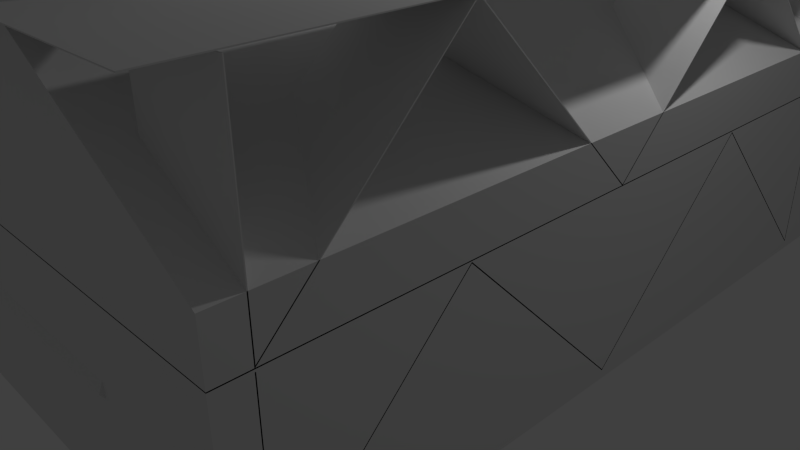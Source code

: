 # Source: houses.blend  (saved by Blender 2.71.0; exported with 4.5.12 LTS)
import bpy
from mathutils import Matrix  # noqa: F401  (used for matrix-valued properties, if any)

bpy.ops.wm.read_factory_settings(use_empty=True)
scene = bpy.context.scene
scene.name = 'Scene'

# ---- collections
col_collection_1 = bpy.data.collections.new('Collection 1'); scene.collection.children.link(col_collection_1)

# ---- world
world_world = bpy.data.worlds.new('World'); scene.world = world_world
world_world.color = (0.05088, 0.05088, 0.05088)
world_world.use_sun_shadow = False
world_world.sun_shadow_jitter_overblur = 0.0
world_world.cycles.sampling_method = 'MANUAL'
world_world.cycles.sample_map_resolution = 256

# ---- cameras
cam_camera = bpy.data.cameras.new('Camera')
cam_camera.clip_end = 100.0
cam_camera.lens = 35.0
cam_camera.sensor_width = 32.0
cam_camera.sensor_height = 18.0
cam_camera.ortho_scale = 7.314
cam_camera.dof.focus_distance = 0.0
cam_camera.dof.aperture_fstop = 128.0

# ---- lights
light_lamp = bpy.data.lights.new('Lamp', 'POINT')
light_lamp.transmission_factor = 0.0
light_lamp.cutoff_distance = 30.0
light_lamp.energy = 100.0
light_lamp.shadow_buffer_clip_start = 1.001
light_lamp.shadow_soft_size = 0.1
light_lamp.shadow_maximum_resolution = 0.006
light_lamp.use_absolute_resolution = True
light_lamp.cycles.use_multiple_importance_sampling = False

# ---- meshes
me_plane_003 = bpy.data.meshes.new('Plane.003')
me_plane_003.from_pydata([(-3.579, -4.474, 0.1), (3.579, -4.474, 0.1), (-3.579, 4.474, 0.1), (3.579, 4.474, 0.1), (3.579, -3.181, 0.1), (-2.064, -3.181, 0.1), (2.479, -3.181, 0.1), (-3.579, -3.181, 0.1), (-2.064, 3.219, 0.1), (-2.064, 4.474, 0.1), (2.479, 3.219, 0.1), (-2.064, -4.474, 0.1), (3.579, 3.219, 0.1), (-3.579, 3.219, 0.1), (2.479, 4.474, 0.1), (2.479, -4.474, 0.1), (1.073, -3.181, 0.7781), (1.073, -2.738, 0.7781), (-0.2414, -3.181, 0.7781), (-0.2414, -2.738, 0.7781), (-0.2414, -2.738, 0.1), (-0.2414, -3.181, 0.1), (-0.2414, -2.738, 0.5142), (-0.2414, -3.181, 0.5142), (1.073, -2.738, 0.1), (1.073, -3.181, 0.1), (1.073, -2.738, 0.5142), (1.073, -3.181, 0.5142), (-2.064, -3.181, 0.5142), (2.479, -3.181, 0.5142), (-2.064, 3.219, 0.5142), (2.479, 3.219, 0.5142), (-1.749, -2.738, 0.5142), (2.164, -2.738, 0.5142), (-1.749, 2.775, 0.5142), (2.164, 2.775, 0.5142), (-2.064, -3.181, 0.1), (2.479, -3.181, 0.1), (-2.064, 3.219, 0.1), (2.479, 3.219, 0.1), (-1.749, -2.738, 0.1), (2.164, -2.738, 0.1), (-1.749, 2.775, 0.1), (2.164, 2.775, 0.1)], [], [(6, 4, 1, 15), (10, 12, 4, 6), (8, 10, 6, 5), (13, 8, 5, 7), (5, 6, 15, 11), (14, 3, 12, 10), (9, 14, 10, 8), (2, 9, 8, 13), (7, 5, 11, 0), (27, 26, 17, 16), (26, 22, 19, 17), (16, 17, 19, 18), (29, 33, 26, 27), (23, 27, 16, 18), (22, 23, 18, 19), (32, 22, 20, 40), (27, 23, 21, 25), (22, 26, 24, 20), (29, 27, 25, 37), (30, 34, 35, 31), (28, 32, 34, 30), (31, 35, 33, 29), (23, 22, 32, 28), (35, 34, 42, 43), (34, 32, 40, 42), (33, 35, 43, 41), (26, 33, 41, 24), (30, 31, 39, 38), (28, 30, 38, 36), (31, 29, 37, 39), (23, 28, 36, 21)])
_uv = me_plane_003.uv_layers.new(name='UVMap')
_uv.uv.foreach_set('vector', [0.4835, 0.6426, 0.5713, 0.6426, 0.5713, 0.7512, 0.4835, 0.7512, 0.4835, 0.1054, 0.5713, 0.1054, 0.5713, 0.6426, 0.4835, 0.6426, 0.1209, 0.1054, 0.4835, 0.1054, 0.4835, 0.6426, 0.1209, 0.6426, 0.0, 0.1054, 0.1209, 0.1054, 0.1209, 0.6426, 1.522e-07, 0.6426, 0.1209, 0.6426, 0.4835, 0.6426, 0.4835, 0.7512, 0.1209, 0.7512, 0.4835, 8.006e-08, 0.5713, 0.0, 0.5713, 0.1054, 0.4835, 0.1054, 0.1209, 8.006e-08, 0.4835, 8.006e-08, 0.4835, 0.1054, 0.1209, 0.1054, 0.0, 1.601e-07, 0.1209, 8.006e-08, 0.1209, 0.1054, 0.0, 0.1054, 1.522e-07, 0.6426, 0.1209, 0.6426, 0.1209, 0.7512, 1.522e-07, 0.7512, 0.07754, 0.7512, 0.07754, 0.7884, 0.05648, 0.7884, 0.05648, 0.7512, 0.6465, 0.6288, 0.6465, 0.7391, 0.6254, 0.7391, 0.6254, 0.6288, 0.03542, 0.8615, 0.0, 0.8615, 0.0, 0.7512, 0.03542, 0.7512, 0.9339, 6.004e-08, 0.9088, 0.03725, 0.8217, 0.03725, 0.8217, 4.003e-08, 0.6044, 0.7656, 0.6044, 0.6552, 0.6254, 0.6552, 0.6254, 0.7656, 0.05648, 0.7512, 0.05648, 0.7884, 0.03542, 0.7884, 0.03542, 0.7512, 0.6465, 0.8657, 0.6465, 0.7391, 0.6796, 0.7391, 0.6796, 0.8657, 0.6044, 0.6552, 0.6044, 0.7656, 0.5713, 0.7656, 0.5713, 0.6552, 0.6465, 0.7391, 0.6465, 0.6288, 0.6796, 0.6288, 0.6796, 0.7391, 0.6044, 0.5373, 0.6044, 0.6552, 0.5713, 0.6552, 0.5713, 0.5373, 0.5713, 0.5373, 0.5965, 0.5, 0.9088, 0.5, 0.9339, 0.5373, 0.5713, 0.0, 0.5965, 0.03725, 0.5965, 0.5, 0.5713, 0.5373, 0.9339, 0.5373, 0.9088, 0.5, 0.9088, 0.03725, 0.9339, 6.004e-08, 0.7168, 2.001e-08, 0.7168, 0.03725, 0.5965, 0.03725, 0.5713, 0.0, 0.8118, 0.5373, 0.8118, 0.8657, 0.7787, 0.8657, 0.7787, 0.5373, 0.6796, 1.0, 0.6796, 0.5373, 0.7126, 0.5373, 0.7126, 1.0, 0.7126, 1.0, 0.7126, 0.5373, 0.7457, 0.5373, 0.7457, 1.0, 0.6465, 0.6288, 0.6465, 0.5373, 0.6796, 0.5373, 0.6796, 0.6288, 0.7787, 0.5373, 0.7787, 0.9186, 0.7457, 0.9186, 0.7457, 0.5373, 0.9669, 0.5373, 0.9669, 0.0, 1.0, 0.0, 1.0, 0.5373, 0.9339, 0.5373, 0.9339, 2.001e-08, 0.9669, 0.0, 0.9669, 0.5373, 0.6044, 0.7656, 0.6044, 0.9186, 0.5713, 0.9186, 0.5713, 0.7656])
me_plane_003.use_remesh_preserve_volume = False
me_plane_003.use_remesh_preserve_attributes = False
me_plane_003.use_mirror_vertex_groups = False
me_plane_003.update()
me_plane_002 = bpy.data.meshes.new('Plane.002')
me_plane_002.from_pydata([(-3.579, -4.474, 0.1), (3.579, -4.474, 0.1), (-3.579, 4.474, 0.1), (3.579, 4.474, 0.1), (3.579, -3.181, 0.1), (-3.579, -3.181, 0.1), (3.579, -4.474, 2.121), (-2.064, 4.474, 0.1), (-3.579, -4.474, 2.121), (2.479, 3.219, 0.1), (-2.064, -4.474, 0.1), (3.579, 3.219, 0.1), (-3.579, 3.219, 0.1), (2.479, 4.474, 0.1), (2.479, -4.474, 0.1), (-3.579, 4.474, 2.121), (3.579, 4.474, 2.121), (3.579, -3.181, 2.121), (-2.064, -3.181, 2.121), (2.479, -3.181, 2.121), (-3.579, -3.181, 2.121), (-2.064, 3.219, 2.121), (-2.064, 4.474, 2.121), (2.479, 3.219, 2.121), (-2.064, -4.474, 2.121), (3.579, 3.219, 2.121), (-3.579, 3.219, 2.121), (2.479, 4.474, 2.121), (2.479, -4.474, 2.121), (-3.579, -4.474, 2.131), (-3.579, 4.474, 2.131), (-2.064, 4.474, 2.131), (-2.064, 3.219, 2.131), (-3.579, -3.181, 2.131), (-3.579, 3.219, 2.131), (-2.064, -4.474, 2.131), (-2.064, -3.181, 2.131), (3.579, 4.474, 2.131), (3.579, 3.219, 2.131), (2.479, 3.219, 2.131), (2.479, 4.474, 2.131), (3.579, -3.181, 2.131), (3.579, -4.474, 2.131), (2.479, -4.474, 2.131), (2.479, -3.181, 2.131), (3.579, -4.123, 0.1), (2.479, -4.123, 0.1), (3.579, -2.123, 2.1), (2.479, -2.123, 2.1), (3.579, -0.1227, 0.1), (2.479, -0.1227, 0.1), (3.579, 1.877, 2.1), (2.479, 1.877, 2.1), (3.579, 3.877, 0.1), (2.479, 3.877, 0.1), (3.579, -4.123, 2.1), (2.479, -4.123, 2.1), (3.579, 3.877, 2.1), (2.479, 3.877, 2.1), (3.579, -4.113, 0.1241), (3.579, -2.123, 2.114), (2.479, -2.123, 2.114), (2.479, -4.113, 0.1241), (3.579, -0.1227, 0.1141), (2.479, -0.1227, 0.1141), (3.579, 1.877, 2.114), (2.479, 1.877, 2.114), (3.579, 3.867, 0.1241), (2.479, 3.867, 0.1241), (2.479, -4.113, 2.1), (3.579, -4.113, 2.1), (3.579, 3.867, 2.1), (2.479, 3.867, 2.1), (-2.459, -4.123, 0.1), (-3.56, -4.123, 0.1), (-2.459, -2.123, 2.1), (-3.56, -2.123, 2.1), (-2.459, -0.1227, 0.1), (-3.56, -0.1227, 0.1), (-2.459, 1.877, 2.1), (-3.56, 1.877, 2.1), (-2.459, 3.877, 0.1), (-3.56, 3.877, 0.1), (-2.459, -4.123, 2.1), (-3.56, -4.123, 2.1), (-2.459, 3.877, 2.1), (-3.56, 3.877, 2.1), (-2.459, -4.113, 0.1241), (-2.459, -2.123, 2.114), (-3.56, -2.123, 2.114), (-3.56, -4.113, 0.1241), (-2.459, -0.1227, 0.1141), (-3.56, -0.1227, 0.1141), (-2.459, 1.877, 2.114), (-3.56, 1.877, 2.114), (-2.459, 3.867, 0.1241), (-3.56, 3.867, 0.1241), (-3.56, -4.113, 2.1), (-2.459, -4.113, 2.1), (-2.459, 3.867, 2.1), (-3.56, 3.867, 2.1), (-1.354, -3.181, 2.121), (-1.354, -4.474, 2.121), (-0.9715, -3.181, 0.1214), (-0.9715, -4.474, 0.1214), (-0.4835, -3.181, 2.121), (-1.368, -3.181, 2.121), (-0.4835, -4.474, 2.121), (-1.368, -4.474, 2.121), (-0.4835, -4.474, 2.131), (-1.368, -4.474, 2.131), (-0.4835, -3.181, 2.131), (-1.368, -3.181, 2.131), (-1.363, -3.181, 2.12), (-0.9813, -3.181, 0.1196), (-0.9813, -4.474, 0.1196), (-1.363, -4.474, 2.12), (-2.064, -3.181, 2.6), (2.479, -3.181, 2.6), (-2.064, 3.219, 2.6), (2.479, 3.219, 2.6), (-2.064, -3.181, 0.1), (2.479, -3.181, 0.1), (-2.064, 3.219, 0.1), (0.2071, 3.219, 4.6), (0.2071, -3.181, 4.6), (3.579, 4.229, 4.145), (-3.579, 4.229, 4.145), (-3.579, -4.719, 4.145), (3.579, -4.719, 4.145), (3.579, 2.936, 4.145), (-2.064, 2.936, 4.145), (2.479, 2.936, 4.145), (-3.579, 2.936, 4.145), (-2.064, -3.464, 4.145), (-2.064, -4.719, 4.145), (2.479, -3.464, 4.145), (-2.064, 4.229, 4.145), (3.579, -3.464, 4.145), (-3.579, -3.464, 4.145), (2.479, -4.719, 4.145), (2.479, 4.229, 4.145), (-3.579, 4.229, 4.155), (-3.579, -4.719, 4.155), (-2.064, -4.719, 4.155), (-2.064, -3.464, 4.155), (-3.579, 2.936, 4.155), (-3.579, -3.464, 4.155), (-2.064, 4.229, 4.155), (-2.064, 2.936, 4.155), (3.579, -4.719, 4.155), (3.579, -3.464, 4.155), (2.479, -3.464, 4.155), (2.479, -4.719, 4.155), (3.579, 2.936, 4.155), (3.579, 4.229, 4.155), (2.479, 4.229, 4.155), (2.479, 2.936, 4.155), (3.579, 3.878, 2.124), (2.479, 3.878, 2.124), (3.579, 1.878, 4.124), (2.479, 1.878, 4.124), (3.579, -0.1223, 2.124), (2.479, -0.1223, 2.124), (3.579, -2.122, 4.124), (2.479, -2.122, 4.124), (3.579, -4.122, 2.124), (2.479, -4.122, 2.124), (3.579, 3.878, 4.124), (2.479, 3.878, 4.124), (3.579, -4.122, 4.124), (2.479, -4.122, 4.124), (3.579, 3.868, 2.148), (3.579, 1.878, 4.138), (2.479, 1.878, 4.138), (2.479, 3.868, 2.148), (3.579, -0.1223, 2.138), (2.479, -0.1223, 2.138), (3.579, -2.122, 4.138), (2.479, -2.122, 4.138), (3.579, -4.112, 2.148), (2.479, -4.112, 2.148), (2.479, 3.868, 4.124), (3.579, 3.868, 4.124), (3.579, -4.112, 4.124), (2.479, -4.112, 4.124), (-2.459, 3.878, 2.124), (-3.56, 3.878, 2.124), (-2.459, 1.878, 4.124), (-3.56, 1.878, 4.124), (-2.459, -0.1223, 2.124), (-3.56, -0.1223, 2.124), (-2.459, -2.122, 4.124), (-3.56, -2.122, 4.124), (-2.459, -4.122, 2.124), (-3.56, -4.122, 2.124), (-2.459, 3.878, 4.124), (-3.56, 3.878, 4.124), (-2.459, -4.122, 4.124), (-3.56, -4.122, 4.124), (-2.459, 3.868, 2.148), (-2.459, 1.878, 4.138), (-3.56, 1.878, 4.138), (-3.56, 3.868, 2.148), (-2.459, -0.1223, 2.138), (-3.56, -0.1223, 2.138), (-2.459, -2.122, 4.138), (-3.56, -2.122, 4.138), (-2.459, -4.112, 2.148), (-3.56, -4.112, 2.148), (-3.56, 3.868, 4.124), (-2.459, 3.868, 4.124), (-2.459, -4.112, 4.124), (-3.56, -4.112, 4.124), (-1.354, 3.276, 4.145), (-1.354, 4.229, 4.145), (-0.9715, 3.276, 2.145), (-0.9715, 4.229, 2.145), (-1.368, 2.936, 4.145), (-1.368, 4.229, 4.145), (-1.368, 4.229, 4.155), (-1.368, 2.936, 4.155), (-1.363, 3.276, 4.143), (-0.9813, 3.276, 2.143), (-0.9813, 4.229, 2.143), (-1.363, 4.229, 4.143)], [], [(19, 17, 6, 28), (27, 16, 25, 23), (13, 3, 11, 9), (105, 19, 28, 107), (26, 21, 18, 20), (23, 25, 17, 19), (22, 27, 23, 21), (15, 22, 21, 26), (20, 18, 24, 8), (33, 29, 35, 36), (39, 44, 41, 38), (40, 39, 38, 37), (111, 109, 43, 44), (34, 33, 36, 32), (44, 43, 42, 41), (31, 32, 39, 40), (30, 34, 32, 31), (16, 27, 40, 37), (26, 20, 33, 34), (28, 6, 42, 43), (23, 19, 44, 39), (25, 16, 37, 38), (106, 18, 36, 112), (22, 15, 30, 31), (107, 28, 43, 109), (8, 24, 35, 29), (6, 17, 41, 42), (18, 21, 32, 36), (20, 8, 29, 33), (17, 25, 38, 41), (15, 26, 34, 30), (21, 23, 39, 32), (27, 22, 31, 40), (45, 46, 48, 47), (47, 48, 50, 49), (49, 50, 52, 51), (51, 52, 54, 53), (46, 45, 55, 56), (53, 54, 58, 57), (59, 60, 61, 62), (60, 63, 64, 61), (63, 65, 66, 64), (65, 67, 68, 66), (62, 69, 70, 59), (67, 71, 72, 68), (58, 54, 68, 72), (57, 58, 72, 71), (53, 57, 71, 67), (55, 45, 59, 70), (56, 55, 70, 69), (46, 56, 69, 62), (54, 52, 66, 68), (51, 53, 67, 65), (52, 50, 64, 66), (49, 51, 65, 63), (50, 48, 61, 64), (47, 49, 63, 60), (48, 46, 62, 61), (45, 47, 60, 59), (73, 74, 76, 75), (75, 76, 78, 77), (77, 78, 80, 79), (79, 80, 82, 81), (74, 73, 83, 84), (81, 82, 86, 85), (87, 88, 89, 90), (88, 91, 92, 89), (91, 93, 94, 92), (93, 95, 96, 94), (90, 97, 98, 87), (95, 99, 100, 96), (86, 82, 96, 100), (85, 86, 100, 99), (81, 85, 99, 95), (83, 73, 87, 98), (84, 83, 98, 97), (74, 84, 97, 90), (82, 80, 94, 96), (79, 81, 95, 93), (80, 78, 92, 94), (77, 79, 93, 91), (78, 76, 89, 92), (75, 77, 91, 88), (76, 74, 90, 89), (73, 75, 88, 87), (101, 102, 104, 103), (18, 106, 108, 24), (36, 35, 110, 112), (19, 105, 111, 44), (24, 108, 110, 35), (113, 114, 115, 116), (102, 101, 113, 116), (104, 102, 116, 115), (103, 104, 115, 114), (101, 103, 114, 113), (106, 112, 110, 108), (105, 107, 109, 111), (120, 119, 124), (119, 117, 125, 124), (118, 120, 124, 125), (117, 118, 125), (117, 119, 123, 121), (118, 117, 121, 122), (132, 130, 126, 141), (140, 129, 138, 136), (12, 123, 121, 5), (139, 134, 131, 133), (136, 138, 130, 132), (135, 140, 136, 134), (128, 135, 134, 139), (133, 131, 137, 127), (146, 142, 148, 149), (152, 157, 154, 151), (153, 152, 151, 150), (123, 9, 122, 121), (147, 146, 149, 145), (157, 156, 155, 154), (144, 145, 152, 153), (143, 147, 145, 144), (129, 140, 153, 150), (139, 133, 146, 147), (141, 126, 155, 156), (136, 132, 157, 152), (138, 129, 150, 151), (218, 131, 149, 221), (135, 128, 143, 144), (9, 11, 4, 122), (127, 137, 148, 142), (126, 130, 154, 155), (131, 134, 145, 149), (133, 127, 142, 146), (130, 138, 151, 154), (128, 139, 147, 143), (134, 136, 152, 145), (140, 135, 144, 153), (158, 159, 161, 160), (160, 161, 163, 162), (162, 163, 165, 164), (164, 165, 167, 166), (159, 158, 168, 169), (166, 167, 171, 170), (172, 173, 174, 175), (173, 176, 177, 174), (176, 178, 179, 177), (178, 180, 181, 179), (175, 182, 183, 172), (180, 184, 185, 181), (171, 167, 181, 185), (170, 171, 185, 184), (166, 170, 184, 180), (168, 158, 172, 183), (169, 168, 183, 182), (159, 169, 182, 175), (167, 165, 179, 181), (164, 166, 180, 178), (165, 163, 177, 179), (162, 164, 178, 176), (163, 161, 174, 177), (160, 162, 176, 173), (161, 159, 175, 174), (158, 160, 173, 172), (186, 187, 189, 188), (188, 189, 191, 190), (190, 191, 193, 192), (192, 193, 195, 194), (187, 186, 196, 197), (194, 195, 199, 198), (200, 201, 202, 203), (201, 204, 205, 202), (204, 206, 207, 205), (206, 208, 209, 207), (203, 210, 211, 200), (208, 212, 213, 209), (199, 195, 209, 213), (198, 199, 213, 212), (194, 198, 212, 208), (196, 186, 200, 211), (197, 196, 211, 210), (187, 197, 210, 203), (195, 193, 207, 209), (192, 194, 208, 206), (193, 191, 205, 207), (190, 192, 206, 204), (191, 189, 202, 205), (188, 190, 204, 201), (189, 187, 203, 202), (186, 188, 201, 200), (214, 215, 217, 216), (131, 218, 219, 137), (149, 148, 220, 221), (122, 4, 1, 14), (137, 219, 220, 148), (222, 223, 224, 225), (215, 214, 222, 225), (217, 215, 225, 224), (216, 217, 224, 223), (214, 216, 223, 222), (218, 221, 220, 219), (141, 156, 157, 132), (121, 122, 14, 10), (7, 13, 9, 123), (2, 7, 123, 12), (5, 121, 10, 0), (119, 120, 9, 123), (120, 118, 122, 9)])
_uv = me_plane_002.uv_layers.new(name='UVMap')
_uv.uv.foreach_set('vector', [0.04138, 0.3875, 0.0, 0.3875, 0.0, 0.3386, 0.04138, 0.3386, 0.04138, 0.6772, 7.17e-08, 0.6772, 6.273e-08, 0.6296, 0.04138, 0.6296, 0.3105, 0.3386, 0.2691, 0.3386, 0.2691, 0.2911, 0.3105, 0.2911, 0.1527, 0.3875, 0.04138, 0.3875, 0.04138, 0.3386, 0.1527, 0.3386, 0.2691, 0.6296, 0.2121, 0.6296, 0.2121, 0.3875, 0.2691, 0.3875, 0.04138, 0.6296, 6.273e-08, 0.6296, 0.0, 0.3875, 0.04138, 0.3875, 0.2121, 0.6772, 0.04138, 0.6772, 0.04138, 0.6296, 0.2121, 0.6296, 0.2691, 0.6772, 0.2121, 0.6772, 0.2121, 0.6296, 0.2691, 0.6296, 0.2691, 0.3875, 0.2121, 0.3875, 0.2121, 0.3386, 0.2691, 0.3386, 0.5381, 0.6282, 0.5381, 0.6772, 0.4812, 0.6772, 0.4812, 0.6282, 0.3105, 0.3861, 0.3105, 0.6282, 0.2691, 0.6282, 0.2691, 0.3861, 0.3105, 0.3386, 0.3105, 0.3861, 0.2691, 0.3861, 0.2691, 0.3386, 0.4218, 0.6282, 0.4218, 0.6772, 0.3105, 0.6772, 0.3105, 0.6282, 0.5381, 0.3861, 0.5381, 0.6282, 0.4812, 0.6282, 0.4812, 0.3861, 0.3105, 0.6282, 0.3105, 0.6772, 0.2691, 0.6772, 0.2691, 0.6282, 0.4812, 0.3386, 0.4812, 0.3861, 0.3105, 0.3861, 0.3105, 0.3386, 0.5381, 0.3386, 0.5381, 0.3861, 0.4812, 0.3861, 0.4812, 0.3386, 0.8037, 0.948, 0.8037, 0.9064, 0.8041, 0.9064, 0.8041, 0.948, 0.9785, 0.0475, 0.9785, 0.2897, 0.9782, 0.2897, 0.9782, 0.0475, 0.8048, 0.7188, 0.8048, 0.6772, 0.8052, 0.6772, 0.8052, 0.7188, 0.8044, 0.6772, 0.8044, 0.9193, 0.8041, 0.9193, 0.8041, 0.6772, 0.9789, 0.2911, 0.9789, 0.3386, 0.9785, 0.3386, 0.9785, 0.2911, 0.682, 0.3174, 0.682, 0.2911, 0.6824, 0.2911, 0.6824, 0.3174, 0.8037, 0.7345, 0.8037, 0.6772, 0.8041, 0.6772, 0.8041, 0.7345, 0.8048, 0.8309, 0.8048, 0.7188, 0.8052, 0.7188, 0.8052, 0.8309, 0.6771, 0.3258, 0.6771, 0.2685, 0.6775, 0.2685, 0.6775, 0.3258, 0.9789, 0.0, 0.9789, 0.04892, 0.9785, 0.04892, 0.9785, 0.0, 0.8068, 0.6772, 0.8068, 0.9193, 0.8065, 0.9193, 0.8065, 0.6772, 0.9785, 0.2897, 0.9785, 0.3386, 0.9782, 0.3386, 0.9782, 0.2897, 0.9789, 0.04892, 0.9789, 0.2911, 0.9785, 0.2911, 0.9785, 0.04892, 0.9785, 0.0, 0.9785, 0.0475, 0.9782, 0.0475, 0.9782, 0.0, 0.8044, 0.849, 0.8044, 0.6772, 0.8048, 0.6772, 0.8048, 0.849, 0.8037, 0.9064, 0.8037, 0.7345, 0.8041, 0.7345, 0.8041, 0.9064, 0.7261, 0.9042, 0.6847, 0.9042, 0.6847, 0.8285, 0.7261, 0.8285, 0.936, 0.07567, 0.9774, 0.07567, 0.9774, 0.1513, 0.936, 0.1513, 0.7261, 0.9798, 0.6847, 0.9798, 0.6847, 0.9042, 0.7261, 0.9042, 0.936, 0.1513, 0.9774, 0.1513, 0.9774, 0.227, 0.936, 0.227, 0.6433, 0.9798, 0.602, 0.9798, 0.602, 0.9042, 0.6433, 0.9042, 0.6847, 0.7528, 0.6433, 0.7528, 0.6433, 0.6772, 0.6847, 0.6772, 0.2897, 1.0, 0.2897, 0.9247, 0.331, 0.9247, 0.331, 1.0, 0.6433, 0.6772, 0.6433, 0.7528, 0.602, 0.7528, 0.602, 0.6772, 0.4968, 0.995, 0.4968, 0.9193, 0.5382, 0.9193, 0.5382, 0.995, 0.6847, 0.8285, 0.6847, 0.7532, 0.7261, 0.7532, 0.7261, 0.8285, 1.0, 0.5629, 1.0, 0.6376, 0.9586, 0.6376, 0.9586, 0.5629, 0.9586, 0.5629, 0.9586, 0.4881, 1.0, 0.4881, 1.0, 0.5629, 0.8608, 9.021e-09, 0.936, 0.0, 0.9351, 0.0003784, 0.8608, 0.0003784, 0.6816, 0.2911, 0.6816, 0.3327, 0.6813, 0.3327, 0.6813, 0.2911, 0.7846, 0.3027, 0.7094, 0.3027, 0.7094, 0.3023, 0.7837, 0.3023, 0.7094, 3.608e-08, 0.7846, 0.0, 0.7837, 0.0003784, 0.7094, 0.0003784, 0.6794, 0.3327, 0.6794, 0.2911, 0.6797, 0.2911, 0.6797, 0.3327, 0.936, 0.3027, 0.8608, 0.3027, 0.8608, 0.3023, 0.9351, 0.3023, 0.936, 0.0, 0.8608, 0.07567, 0.8603, 0.07567, 0.9351, 0.0003784, 0.7094, 0.227, 0.7846, 0.3027, 0.7837, 0.3023, 0.7089, 0.227, 0.8608, 0.07567, 0.936, 0.1513, 0.9355, 0.1513, 0.8603, 0.07567, 0.7846, 0.1513, 0.7094, 0.227, 0.7089, 0.227, 0.7841, 0.1513, 0.936, 0.1513, 0.8608, 0.227, 0.8603, 0.227, 0.9355, 0.1513, 0.7094, 0.07567, 0.7846, 0.1513, 0.7841, 0.1513, 0.7089, 0.07567, 0.8608, 0.227, 0.936, 0.3027, 0.9351, 0.3023, 0.8603, 0.227, 0.7846, 0.0, 0.7094, 0.07567, 0.7089, 0.07567, 0.7837, 0.0003784, 0.7675, 0.8285, 0.7261, 0.8285, 0.7261, 0.7528, 0.7675, 0.7528, 0.602, 0.8285, 0.6433, 0.8285, 0.6433, 0.9042, 0.602, 0.9042, 0.6767, 0.3178, 0.6354, 0.3178, 0.6354, 0.2422, 0.6767, 0.2422, 0.08276, 0.849, 0.1241, 0.849, 0.1241, 0.9247, 0.08276, 0.9247, 0.7675, 0.9042, 0.7261, 0.9042, 0.7261, 0.8285, 0.7675, 0.8285, 0.7675, 0.7528, 0.7261, 0.7528, 0.7261, 0.6772, 0.7675, 0.6772, 0.1241, 1.0, 0.1241, 0.9247, 0.1655, 0.9247, 0.1655, 1.0, 0.6847, 0.7528, 0.6847, 0.8285, 0.6433, 0.8285, 0.6433, 0.7528, 0.04138, 0.9247, 0.04138, 0.849, 0.08276, 0.849, 0.08276, 0.9247, 0.04138, 0.9247, 0.04138, 1.0, 2.689e-08, 1.0, 0.0, 0.9247, 0.9586, 0.4133, 0.9586, 0.3386, 1.0, 0.3386, 1.0, 0.4133, 0.9586, 0.4881, 0.9586, 0.4133, 1.0, 0.4133, 1.0, 0.4881, 0.8077, 0.3386, 0.8829, 0.3386, 0.882, 0.339, 0.8077, 0.339, 0.6812, 0.2422, 0.6812, 0.2838, 0.6809, 0.2838, 0.6809, 0.2422, 0.8603, 0.3027, 0.7851, 0.3027, 0.7851, 0.3023, 0.8594, 0.3023, 0.7851, 3.608e-08, 0.8603, 0.0, 0.8594, 0.0003784, 0.7851, 0.0003784, 0.6801, 0.2911, 0.6801, 0.3327, 0.6797, 0.3327, 0.6797, 0.2911, 0.8829, 0.6413, 0.8077, 0.6413, 0.8077, 0.6409, 0.882, 0.6409, 0.8829, 0.3386, 0.8077, 0.4142, 0.8072, 0.4142, 0.882, 0.339, 0.7851, 0.227, 0.8603, 0.3027, 0.8594, 0.3023, 0.7846, 0.227, 0.8077, 0.4142, 0.8829, 0.4899, 0.8824, 0.4899, 0.8072, 0.4142, 0.8603, 0.1513, 0.7851, 0.227, 0.7846, 0.227, 0.8598, 0.1513, 0.8829, 0.4899, 0.8077, 0.5656, 0.8072, 0.5656, 0.8824, 0.4899, 0.7851, 0.07567, 0.8603, 0.1513, 0.8598, 0.1513, 0.7846, 0.07567, 0.8077, 0.5656, 0.8829, 0.6413, 0.882, 0.6409, 0.8072, 0.5656, 0.8603, 0.0, 0.7851, 0.07567, 0.7846, 0.07567, 0.8594, 0.0003784, 0.5382, 0.2422, 0.5868, 0.2422, 0.5868, 0.318, 0.5382, 0.318, 0.2121, 0.3875, 0.186, 0.3875, 0.186, 0.3386, 0.2121, 0.3386, 0.4812, 0.6282, 0.4812, 0.6772, 0.455, 0.6772, 0.455, 0.6282, 0.8056, 0.6772, 0.8056, 0.7892, 0.8052, 0.7892, 0.8052, 0.6772, 0.6771, 0.2685, 0.6771, 0.2422, 0.6775, 0.2422, 0.6775, 0.2685, 0.6354, 0.2422, 0.6354, 0.318, 0.5868, 0.318, 0.5868, 0.2422, 0.6805, 0.2422, 0.6805, 0.2911, 0.6801, 0.2911, 0.6801, 0.2422, 0.6782, 0.3192, 0.6782, 0.2422, 0.6786, 0.2422, 0.6786, 0.3192, 0.6809, 0.2422, 0.6809, 0.2911, 0.6805, 0.2911, 0.6805, 0.2422, 0.679, 0.2422, 0.679, 0.3192, 0.6786, 0.3192, 0.6786, 0.2422, 0.6801, 0.2911, 0.6797, 0.2911, 0.6797, 0.2422, 0.6801, 0.2422, 0.6794, 0.2422, 0.6794, 0.2911, 0.679, 0.2911, 0.679, 0.2422, 0.2631, 0.849, 0.2631, 0.6772, 0.3383, 0.7631, 0.7089, 1.624e-07, 0.7089, 0.2422, 0.6223, 0.2422, 0.6223, 0.0, 0.5382, 0.2422, 0.5382, 1.985e-07, 0.6223, 0.0, 0.6223, 0.2422, 0.09397, 0.849, 0.09397, 0.6772, 0.1692, 0.7631, 0.414, 0.9193, 0.414, 0.6772, 0.508, 0.6772, 0.508, 0.9193, 0.09397, 0.6772, 0.09397, 0.849, 2.773e-08, 0.849, 0.0, 0.6772, 0.5795, 0.3875, 0.5381, 0.3875, 0.5381, 0.3386, 0.5795, 0.3386, 0.5795, 0.6772, 0.5381, 0.6772, 0.5381, 0.6296, 0.5795, 0.6296, 0.5382, 0.2911, 0.4812, 0.2911, 0.4812, 0.04892, 0.5382, 0.04892, 0.8072, 0.6296, 0.7503, 0.6296, 0.7503, 0.3875, 0.8072, 0.3875, 0.5795, 0.6296, 0.5381, 0.6296, 0.5381, 0.3875, 0.5795, 0.3875, 0.7503, 0.6772, 0.5795, 0.6772, 0.5795, 0.6296, 0.7503, 0.6296, 0.8072, 0.6772, 0.7503, 0.6772, 0.7503, 0.6296, 0.8072, 0.6296, 0.8072, 0.3875, 0.7503, 0.3875, 0.7503, 0.3386, 0.8072, 0.3386, 0.2691, 0.2897, 0.2691, 0.3386, 0.2121, 0.3386, 0.2121, 0.2897, 0.04138, 0.0475, 0.04138, 0.2897, 8.066e-08, 0.2897, 8.962e-09, 0.0475, 0.04138, 5.412e-08, 0.04138, 0.0475, 8.962e-09, 0.0475, 0.0, 9.021e-08, 0.4812, 0.2911, 0.3105, 0.2911, 0.3105, 0.04892, 0.4812, 0.04892, 0.2691, 0.0475, 0.2691, 0.2897, 0.2121, 0.2897, 0.2121, 0.0475, 0.04138, 0.2897, 0.04138, 0.3386, 8.066e-08, 0.3386, 8.066e-08, 0.2897, 0.2121, 3.608e-08, 0.2121, 0.0475, 0.04138, 0.0475, 0.04138, 5.412e-08, 0.2691, 0.0, 0.2691, 0.0475, 0.2121, 0.0475, 0.2121, 3.608e-08, 0.8072, 0.6772, 0.8072, 0.7188, 0.8068, 0.7188, 0.8068, 0.6772, 0.9778, 0.0475, 0.9778, 0.2897, 0.9774, 0.2897, 0.9774, 0.0475, 0.679, 0.3327, 0.679, 0.2911, 0.6794, 0.2911, 0.6794, 0.3327, 0.8037, 0.6772, 0.8037, 0.9193, 0.8033, 0.9193, 0.8033, 0.6772, 0.9782, 0.2911, 0.9782, 0.3386, 0.9778, 0.3386, 0.9778, 0.2911, 0.682, 0.2685, 0.682, 0.2422, 0.6824, 0.2422, 0.6824, 0.2685, 0.8072, 0.8907, 0.8072, 0.948, 0.8068, 0.948, 0.8068, 0.8907, 0.3105, 0.2911, 0.2691, 0.2911, 0.2691, 0.04892, 0.3105, 0.04892, 0.6767, 0.3258, 0.6767, 0.2685, 0.6771, 0.2685, 0.6771, 0.3258, 0.9782, 0.0, 0.9782, 0.04892, 0.9778, 0.04892, 0.9778, 0.0, 0.8065, 0.6772, 0.8065, 0.9193, 0.8061, 0.9193, 0.8061, 0.6772, 0.9778, 0.2897, 0.9778, 0.3386, 0.9774, 0.3386, 0.9774, 0.2897, 0.9782, 0.04892, 0.9782, 0.2911, 0.9778, 0.2911, 0.9778, 0.04892, 0.9778, 0.0, 0.9778, 0.0475, 0.9774, 0.0475, 0.9774, 0.0, 0.8057, 0.849, 0.8057, 0.6772, 0.8061, 0.6772, 0.8061, 0.849, 0.8072, 0.7188, 0.8072, 0.8907, 0.8068, 0.8907, 0.8068, 0.7188, 0.2483, 0.9247, 0.2069, 0.9247, 0.2069, 0.849, 0.2483, 0.849, 0.4554, 0.9193, 0.4968, 0.9193, 0.4968, 0.995, 0.4554, 0.995, 0.2897, 0.849, 0.331, 0.849, 0.331, 0.9247, 0.2897, 0.9247, 0.936, 1.804e-08, 0.9774, 0.0, 0.9774, 0.07567, 0.936, 0.07567, 0.2897, 0.9247, 0.2483, 0.9247, 0.2483, 0.849, 0.2897, 0.849, 0.5795, 0.995, 0.5382, 0.995, 0.5382, 0.9193, 0.5795, 0.9193, 0.2483, 1.0, 0.2483, 0.9247, 0.2897, 0.9247, 0.2897, 1.0, 0.6847, 0.9042, 0.6847, 0.9798, 0.6433, 0.9798, 0.6433, 0.9042, 0.936, 0.3027, 0.936, 0.227, 0.9774, 0.227, 0.9774, 0.3027, 0.2069, 0.9247, 0.2069, 1.0, 0.1655, 1.0, 0.1655, 0.9247, 0.9586, 0.8619, 0.9586, 0.7871, 1.0, 0.7871, 1.0, 0.8619, 0.9586, 0.9366, 0.9586, 0.8619, 1.0, 0.8619, 1.0, 0.9366, 0.3388, 0.6772, 0.414, 0.6772, 0.4131, 0.6775, 0.3388, 0.6775, 0.6813, 0.2911, 0.6813, 0.3327, 0.6809, 0.3327, 0.6809, 0.2911, 0.8829, 0.944, 0.8077, 0.944, 0.8077, 0.9436, 0.882, 0.9436, 0.8077, 0.6413, 0.8829, 0.6413, 0.882, 0.6416, 0.8077, 0.6416, 0.6805, 0.3327, 0.6805, 0.2911, 0.6809, 0.2911, 0.6809, 0.3327, 0.414, 0.9798, 0.3388, 0.9798, 0.3388, 0.9795, 0.4131, 0.9795, 0.414, 0.6772, 0.3388, 0.7528, 0.3383, 0.7528, 0.4131, 0.6775, 0.8077, 0.8683, 0.8829, 0.944, 0.882, 0.9436, 0.8072, 0.8683, 0.3388, 0.7528, 0.414, 0.8285, 0.4135, 0.8285, 0.3383, 0.7528, 0.8829, 0.7926, 0.8077, 0.8683, 0.8072, 0.8683, 0.8824, 0.7926, 0.414, 0.8285, 0.3388, 0.9042, 0.3383, 0.9042, 0.4135, 0.8285, 0.8077, 0.7169, 0.8829, 0.7926, 0.8824, 0.7926, 0.8072, 0.7169, 0.3388, 0.9042, 0.414, 0.9798, 0.4131, 0.9795, 0.3383, 0.9042, 0.8829, 0.6413, 0.8077, 0.7169, 0.8072, 0.7169, 0.882, 0.6416, 0.7675, 0.9798, 0.7261, 0.9798, 0.7261, 0.9042, 0.7675, 0.9042, 0.1241, 0.849, 0.1655, 0.849, 0.1655, 0.9247, 0.1241, 0.9247, 0.7261, 0.7528, 0.6847, 0.7528, 0.6847, 0.6772, 0.7261, 0.6772, 0.6433, 0.8285, 0.6847, 0.8285, 0.6847, 0.9042, 0.6433, 0.9042, 0.04138, 0.9247, 8.962e-09, 0.9247, 0.0, 0.849, 0.04138, 0.849, 0.4554, 0.995, 0.414, 0.995, 0.414, 0.9193, 0.4554, 0.9193, 0.08276, 1.0, 0.08276, 0.9247, 0.1241, 0.9247, 0.1241, 1.0, 0.602, 0.8285, 0.602, 0.7528, 0.6433, 0.7528, 0.6433, 0.8285, 0.1655, 0.9247, 0.1655, 0.849, 0.2069, 0.849, 0.2069, 0.9247, 0.2483, 0.9247, 0.2483, 1.0, 0.2069, 1.0, 0.2069, 0.9247, 0.9586, 0.7871, 0.9586, 0.7124, 1.0, 0.7124, 1.0, 0.7871, 0.9586, 0.7124, 0.9586, 0.6376, 1.0, 0.6376, 1.0, 0.7124, 0.9581, 0.944, 0.8829, 0.944, 0.8838, 0.9436, 0.9581, 0.9436, 0.6816, 0.2422, 0.6816, 0.2838, 0.6812, 0.2838, 0.6812, 0.2422, 0.9586, 0.6413, 0.8834, 0.6413, 0.8834, 0.6409, 0.9577, 0.6409, 0.8834, 0.3386, 0.9586, 0.3386, 0.9577, 0.339, 0.8834, 0.339, 0.6801, 0.3327, 0.6801, 0.2911, 0.6805, 0.2911, 0.6805, 0.3327, 0.8829, 0.6413, 0.9581, 0.6413, 0.9581, 0.6416, 0.8838, 0.6416, 0.8829, 0.944, 0.9581, 0.8683, 0.9586, 0.8683, 0.8838, 0.9436, 0.8834, 0.5656, 0.9586, 0.6413, 0.9577, 0.6409, 0.8829, 0.5656, 0.9581, 0.8683, 0.8829, 0.7926, 0.8834, 0.7926, 0.9586, 0.8683, 0.9586, 0.4899, 0.8834, 0.5656, 0.8829, 0.5656, 0.9581, 0.4899, 0.8829, 0.7926, 0.9581, 0.7169, 0.9586, 0.7169, 0.8834, 0.7926, 0.8834, 0.4142, 0.9586, 0.4899, 0.9581, 0.4899, 0.8829, 0.4142, 0.9581, 0.7169, 0.8829, 0.6413, 0.8838, 0.6416, 0.9586, 0.7169, 0.9586, 0.3386, 0.8834, 0.4142, 0.8829, 0.4142, 0.9577, 0.339, 0.7675, 0.6772, 0.8033, 0.6772, 0.8033, 0.753, 0.7675, 0.753, 0.7503, 0.3875, 0.7241, 0.3875, 0.7241, 0.3386, 0.7503, 0.3386, 0.2121, 0.2897, 0.2121, 0.3386, 0.186, 0.3386, 0.186, 0.2897, 0.3105, 0.04892, 0.2691, 0.04892, 0.2691, 7.217e-08, 0.3105, 5.412e-08, 0.6767, 0.2685, 0.6767, 0.2422, 0.6771, 0.2422, 0.6771, 0.2685, 0.7675, 0.8288, 0.7675, 0.753, 0.8033, 0.753, 0.8033, 0.8288, 0.682, 0.2911, 0.682, 0.3271, 0.6816, 0.3271, 0.6816, 0.2911, 0.6779, 0.3192, 0.6779, 0.2422, 0.6782, 0.2422, 0.6782, 0.3192, 0.682, 0.2422, 0.682, 0.2782, 0.6816, 0.2782, 0.6816, 0.2422, 0.6779, 0.2422, 0.6779, 0.3192, 0.6775, 0.3192, 0.6775, 0.2422, 0.6797, 0.2911, 0.6794, 0.2911, 0.6794, 0.2422, 0.6797, 0.2422, 0.8037, 0.9682, 0.8033, 0.9682, 0.8033, 0.9193, 0.8037, 0.9193, 0.4812, 0.04892, 0.3105, 0.04892, 0.3105, 5.412e-08, 0.4812, 1.804e-08, 0.4812, 0.3386, 0.3105, 0.3386, 0.3105, 0.2911, 0.4812, 0.2911, 0.5382, 0.3386, 0.4812, 0.3386, 0.4812, 0.2911, 0.5382, 0.2911, 0.5382, 0.04892, 0.4812, 0.04892, 0.4812, 1.804e-08, 0.5382, 0.0, 0.2631, 0.6772, 0.2631, 0.849, 0.1692, 0.849, 0.1692, 0.6772, 0.602, 0.6772, 0.602, 0.9193, 0.508, 0.9193, 0.508, 0.6772])
me_plane_002.use_remesh_preserve_volume = False
me_plane_002.use_remesh_preserve_attributes = False
me_plane_002.use_mirror_vertex_groups = False
me_plane_002.update()
me_plane_000 = bpy.data.meshes.new('Plane.000')
me_plane_000.from_pydata([(-3.579, -4.474, 0.1), (3.579, -4.474, 0.1), (-3.579, 4.474, 0.1), (3.579, 4.474, 0.1), (3.579, -3.181, 0.1), (-2.064, -3.181, 0.1), (2.479, -3.181, 0.1), (-3.579, -3.181, 0.1), (-2.064, 3.219, 0.1), (3.579, -4.474, 2.121), (-2.064, 4.474, 0.1), (-3.579, -4.474, 2.121), (2.479, 3.219, 0.1), (-2.064, -4.474, 0.1), (3.579, 3.219, 0.1), (-3.579, 3.219, 0.1), (2.479, 4.474, 0.1), (2.479, -4.474, 0.1), (-3.579, 4.474, 2.121), (3.579, 4.474, 2.121), (3.579, -3.181, 2.121), (-2.064, -3.181, 2.121), (2.479, -3.181, 2.121), (-3.579, -3.181, 2.121), (-2.064, 3.219, 2.121), (-2.064, 4.474, 2.121), (2.479, 3.219, 2.121), (-2.064, -4.474, 2.121), (3.579, 3.219, 2.121), (-3.579, 3.219, 2.121), (2.479, 4.474, 2.121), (2.479, -4.474, 2.121), (-3.579, -4.474, 2.131), (-3.579, 4.474, 2.131), (-2.064, 4.474, 2.131), (-2.064, 3.219, 2.131), (-3.579, -3.181, 2.131), (-3.579, 3.219, 2.131), (-2.064, -4.474, 2.131), (-2.064, -3.181, 2.131), (3.579, 4.474, 2.131), (3.579, 3.219, 2.131), (2.479, 3.219, 2.131), (2.479, 4.474, 2.131), (3.579, -3.181, 2.131), (3.579, -4.474, 2.131), (2.479, -4.474, 2.131), (2.479, -3.181, 2.131), (3.579, -4.123, 0.1), (2.479, -4.123, 0.1), (3.579, -2.123, 2.1), (2.479, -2.123, 2.1), (3.579, -0.1227, 0.1), (2.479, -0.1227, 0.1), (3.579, 1.877, 2.1), (2.479, 1.877, 2.1), (3.579, 3.877, 0.1), (2.479, 3.877, 0.1), (3.579, -4.123, 2.1), (2.479, -4.123, 2.1), (3.579, 3.877, 2.1), (2.479, 3.877, 2.1), (3.579, -4.113, 0.1241), (3.579, -2.123, 2.114), (2.479, -2.123, 2.114), (2.479, -4.113, 0.1241), (3.579, -0.1227, 0.1141), (2.479, -0.1227, 0.1141), (3.579, 1.877, 2.114), (2.479, 1.877, 2.114), (3.579, 3.867, 0.1241), (2.479, 3.867, 0.1241), (2.479, -4.113, 2.1), (3.579, -4.113, 2.1), (3.579, 3.867, 2.1), (2.479, 3.867, 2.1), (-2.459, -4.123, 0.1), (-3.56, -4.123, 0.1), (-2.459, -2.123, 2.1), (-3.56, -2.123, 2.1), (-2.459, -0.1227, 0.1), (-3.56, -0.1227, 0.1), (-2.459, 1.877, 2.1), (-3.56, 1.877, 2.1), (-2.459, 3.877, 0.1), (-3.56, 3.877, 0.1), (-2.459, -4.123, 2.1), (-3.56, -4.123, 2.1), (-2.459, 3.877, 2.1), (-3.56, 3.877, 2.1), (-2.459, -4.113, 0.1241), (-2.459, -2.123, 2.114), (-3.56, -2.123, 2.114), (-3.56, -4.113, 0.1241), (-2.459, -0.1227, 0.1141), (-3.56, -0.1227, 0.1141), (-2.459, 1.877, 2.114), (-3.56, 1.877, 2.114), (-2.459, 3.867, 0.1241), (-3.56, 3.867, 0.1241), (-3.56, -4.113, 2.1), (-2.459, -4.113, 2.1), (-2.459, 3.867, 2.1), (-3.56, 3.867, 2.1), (-1.354, -3.181, 2.121), (-1.354, -4.474, 2.121), (-0.9715, -3.181, 0.1214), (-0.9715, -4.474, 0.1214), (-0.4835, -3.181, 2.121), (-1.368, -3.181, 2.121), (-0.4835, -4.474, 2.121), (-1.368, -4.474, 2.121), (-0.4835, -4.474, 2.131), (-1.368, -4.474, 2.131), (-0.4835, -3.181, 2.131), (-1.368, -3.181, 2.131), (-1.363, -3.181, 2.12), (-0.9813, -3.181, 0.1196), (-0.9813, -4.474, 0.1196), (-1.363, -4.474, 2.12), (-2.064, -3.181, 2.6), (2.479, -3.181, 2.6), (-2.064, 3.219, 2.6), (2.479, 3.219, 2.6), (-1.749, -2.738, 2.6), (2.164, -2.738, 2.6), (-1.749, 2.775, 2.6), (2.164, 2.775, 2.6), (-2.064, -3.181, 0.1), (2.479, -3.181, 0.1), (-2.064, 3.219, 0.1), (2.479, 3.219, 0.1), (-1.749, -2.738, 0.1), (2.164, -2.738, 0.1), (-1.749, 2.775, 0.1), (2.164, 2.775, 0.1)], [], [(6, 4, 1, 17), (12, 14, 4, 6), (8, 12, 6, 5), (15, 8, 5, 7), (22, 20, 9, 31), (5, 6, 17, 13), (30, 19, 28, 26), (16, 3, 14, 12), (10, 16, 12, 8), (108, 22, 31, 110), (29, 24, 21, 23), (26, 28, 20, 22), (2, 10, 8, 15), (7, 5, 13, 0), (25, 30, 26, 24), (18, 25, 24, 29), (23, 21, 27, 11), (36, 32, 38, 39), (42, 47, 44, 41), (43, 42, 41, 40), (114, 112, 46, 47), (37, 36, 39, 35), (47, 46, 45, 44), (34, 35, 42, 43), (33, 37, 35, 34), (19, 30, 43, 40), (29, 23, 36, 37), (31, 9, 45, 46), (26, 22, 47, 42), (28, 19, 40, 41), (109, 21, 39, 115), (25, 18, 33, 34), (110, 31, 46, 112), (11, 27, 38, 32), (9, 20, 44, 45), (21, 24, 35, 39), (23, 11, 32, 36), (20, 28, 41, 44), (18, 29, 37, 33), (24, 26, 42, 35), (30, 25, 34, 43), (48, 49, 51, 50), (50, 51, 53, 52), (52, 53, 55, 54), (54, 55, 57, 56), (49, 48, 58, 59), (56, 57, 61, 60), (62, 63, 64, 65), (63, 66, 67, 64), (66, 68, 69, 67), (68, 70, 71, 69), (65, 72, 73, 62), (70, 74, 75, 71), (61, 57, 71, 75), (60, 61, 75, 74), (56, 60, 74, 70), (58, 48, 62, 73), (59, 58, 73, 72), (49, 59, 72, 65), (57, 55, 69, 71), (54, 56, 70, 68), (55, 53, 67, 69), (52, 54, 68, 66), (53, 51, 64, 67), (50, 52, 66, 63), (51, 49, 65, 64), (48, 50, 63, 62), (76, 77, 79, 78), (78, 79, 81, 80), (80, 81, 83, 82), (82, 83, 85, 84), (77, 76, 86, 87), (84, 85, 89, 88), (90, 91, 92, 93), (91, 94, 95, 92), (94, 96, 97, 95), (96, 98, 99, 97), (93, 100, 101, 90), (98, 102, 103, 99), (89, 85, 99, 103), (88, 89, 103, 102), (84, 88, 102, 98), (86, 76, 90, 101), (87, 86, 101, 100), (77, 87, 100, 93), (85, 83, 97, 99), (82, 84, 98, 96), (83, 81, 95, 97), (80, 82, 96, 94), (81, 79, 92, 95), (78, 80, 94, 91), (79, 77, 93, 92), (76, 78, 91, 90), (104, 105, 107, 106), (21, 109, 111, 27), (39, 38, 113, 115), (22, 108, 114, 47), (27, 111, 113, 38), (116, 117, 118, 119), (105, 104, 116, 119), (107, 105, 119, 118), (106, 107, 118, 117), (104, 106, 117, 116), (109, 115, 113, 111), (108, 110, 112, 114), (122, 126, 127, 123), (120, 124, 126, 122), (123, 127, 125, 121), (121, 125, 124, 120), (127, 126, 134, 135), (126, 124, 132, 134), (125, 127, 135, 133), (124, 125, 133, 132), (122, 123, 131, 130), (120, 122, 130, 128), (123, 121, 129, 131), (121, 120, 128, 129)])
_uv = me_plane_000.uv_layers.new(name='UVMap')
_uv.uv.foreach_set('vector', [0.5892, 0.3496, 0.6382, 0.3496, 0.6382, 0.4087, 0.5892, 0.4087, 0.5892, 0.05734, 0.6382, 0.05734, 0.6382, 0.3496, 0.5892, 0.3496, 0.3867, 0.05734, 0.5892, 0.05734, 0.5892, 0.3496, 0.3867, 0.3496, 0.3191, 0.05734, 0.3867, 0.05734, 0.3867, 0.3496, 0.3191, 0.3496, 0.04907, 0.05904, 0.0, 0.05904, 0.0, 2.178e-08, 0.04907, 0.0, 0.3867, 0.3496, 0.5892, 0.3496, 0.5892, 0.4087, 0.3867, 0.4087, 0.04907, 0.4087, 3.189e-08, 0.4087, 2.126e-08, 0.3513, 0.04907, 0.3513, 0.5892, 0.0, 0.6382, 4.355e-08, 0.6382, 0.05734, 0.5892, 0.05734, 0.3867, 0.0, 0.5892, 0.0, 0.5892, 0.05734, 0.3867, 0.05734, 0.1811, 0.05904, 0.04907, 0.05904, 0.04907, 0.0, 0.1811, 2.178e-08, 0.3191, 0.3513, 0.2516, 0.3513, 0.2516, 0.05904, 0.3191, 0.05904, 0.04907, 0.3513, 2.126e-08, 0.3513, 0.0, 0.05904, 0.04907, 0.05904, 0.3191, 0.0, 0.3867, 0.0, 0.3867, 0.05734, 0.3191, 0.05734, 0.3191, 0.3496, 0.3867, 0.3496, 0.3867, 0.4087, 0.3191, 0.4087, 0.2516, 0.4087, 0.04907, 0.4087, 0.04907, 0.3513, 0.2516, 0.3513, 0.3191, 0.4087, 0.2516, 0.4087, 0.2516, 0.3513, 0.3191, 0.3513, 0.3191, 0.05904, 0.2516, 0.05904, 0.2516, 2.178e-08, 0.3191, 0.0, 0.3191, 0.7583, 0.3191, 0.8173, 0.2516, 0.8173, 0.2516, 0.7583, 0.04907, 0.466, 0.04907, 0.7583, 3.189e-08, 0.7583, 1.063e-08, 0.466, 0.04907, 0.4087, 0.04907, 0.466, 1.063e-08, 0.466, 0.0, 0.4087, 0.1811, 0.7583, 0.1811, 0.8173, 0.04907, 0.8173, 0.04907, 0.7583, 0.3191, 0.466, 0.3191, 0.7583, 0.2516, 0.7583, 0.2516, 0.466, 0.04907, 0.7583, 0.04907, 0.8173, 2.126e-08, 0.8173, 3.189e-08, 0.7583, 0.2516, 0.4087, 0.2516, 0.466, 0.04907, 0.466, 0.04907, 0.4087, 0.3191, 0.4087, 0.3191, 0.466, 0.2516, 0.466, 0.2516, 0.4087, 0.9514, 0.7094, 0.9514, 0.6592, 0.9518, 0.6592, 0.9518, 0.7094, 0.3198, 0.466, 0.3198, 0.7583, 0.3194, 0.7583, 0.3194, 0.466, 0.7263, 0.7079, 0.7263, 0.6576, 0.7267, 0.6576, 0.7267, 0.7079, 0.7276, 0.6576, 0.7276, 0.9499, 0.7271, 0.9499, 0.7271, 0.6576, 0.9509, 0.4399, 0.9509, 0.3825, 0.9514, 0.3825, 0.9514, 0.4399, 0.7008, 0.6894, 0.7008, 0.6576, 0.7012, 0.6576, 0.7012, 0.6894, 0.9514, 0.4517, 0.9514, 0.3825, 0.9518, 0.3825, 0.9518, 0.4517, 0.7263, 0.8432, 0.7263, 0.7079, 0.7267, 0.7079, 0.7267, 0.8432, 0.6959, 0.7586, 0.6959, 0.6894, 0.6963, 0.6894, 0.6963, 0.7586, 0.9509, 0.7912, 0.9509, 0.7321, 0.9514, 0.7321, 0.9514, 0.7912, 0.728, 0.6576, 0.728, 0.9499, 0.7276, 0.9499, 0.7276, 0.6576, 0.3198, 0.7583, 0.3198, 0.8173, 0.3194, 0.8173, 0.3194, 0.7583, 0.9509, 0.7321, 0.9509, 0.4399, 0.9514, 0.4399, 0.9514, 0.7321, 0.3198, 0.4087, 0.3198, 0.466, 0.3194, 0.466, 0.3194, 0.4087, 0.7267, 0.8651, 0.7267, 0.6576, 0.7271, 0.6576, 0.7271, 0.8651, 0.9514, 0.6592, 0.9514, 0.4517, 0.9518, 0.4517, 0.9518, 0.6592, 0.2945, 0.9087, 0.2454, 0.9087, 0.2454, 0.8173, 0.2945, 0.8173, 0.728, 0.8768, 0.7771, 0.8768, 0.7771, 0.9682, 0.728, 0.9682, 0.709, 0.9567, 0.6599, 0.9567, 0.6599, 0.8653, 0.709, 0.8653, 0.7771, 0.8768, 0.8262, 0.8768, 0.8262, 0.9682, 0.7771, 0.9682, 0.5399, 0.9568, 0.4908, 0.9568, 0.4908, 0.8655, 0.5399, 0.8655, 0.3689, 0.5913, 0.3198, 0.5913, 0.3198, 0.5, 0.3689, 0.5, 0.1472, 0.9995, 0.1472, 0.9087, 0.1963, 0.9087, 0.1963, 0.9995, 0.3689, 0.5913, 0.3689, 0.6827, 0.3198, 0.6827, 0.3198, 0.5913, 1.063e-08, 1.0, 0.0, 0.9087, 0.04908, 0.9087, 0.04908, 1.0, 0.09815, 0.9995, 0.09815, 0.9087, 0.1472, 0.9087, 0.1472, 0.9995, 1.0, 0.2923, 1.0, 0.3825, 0.9509, 0.3825, 0.9509, 0.2923, 0.2945, 0.9989, 0.2945, 0.9087, 0.3435, 0.9087, 0.3435, 0.9989, 0.6389, 0.2923, 0.728, 0.2923, 0.727, 0.2927, 0.6389, 0.2927, 0.7008, 0.6576, 0.7008, 0.7079, 0.7003, 0.7079, 0.7003, 0.6576, 0.5485, 0.774, 0.4593, 0.774, 0.4593, 0.7736, 0.5474, 0.7736, 0.4593, 0.4087, 0.5485, 0.4087, 0.5474, 0.4091, 0.4593, 0.4091, 0.6994, 0.6576, 0.6994, 0.7079, 0.699, 0.7079, 0.699, 0.6576, 0.728, 0.6576, 0.6389, 0.6576, 0.6389, 0.6572, 0.727, 0.6572, 0.728, 0.2923, 0.6389, 0.3836, 0.6382, 0.3836, 0.727, 0.2927, 0.4593, 0.6827, 0.5485, 0.774, 0.5474, 0.7736, 0.4587, 0.6827, 0.6389, 0.3836, 0.728, 0.475, 0.7274, 0.475, 0.6382, 0.3836, 0.5485, 0.5913, 0.4593, 0.6827, 0.4587, 0.6827, 0.5478, 0.5913, 0.728, 0.475, 0.6389, 0.5663, 0.6382, 0.5663, 0.7274, 0.475, 0.4593, 0.5, 0.5485, 0.5913, 0.5478, 0.5913, 0.4587, 0.5, 0.6389, 0.5663, 0.728, 0.6576, 0.727, 0.6572, 0.6382, 0.5663, 0.5485, 0.4087, 0.4593, 0.5, 0.4587, 0.5, 0.5474, 0.4091, 0.09815, 0.9087, 0.04908, 0.9087, 0.04908, 0.8173, 0.09815, 0.8173, 0.09815, 0.8173, 0.1472, 0.8173, 0.1472, 0.9087, 0.09815, 0.9087, 0.3689, 0.5, 0.3198, 0.5, 0.3198, 0.4087, 0.3689, 0.4087, 0.1963, 0.8173, 0.2454, 0.8173, 0.2454, 0.9087, 0.1963, 0.9087, 0.1963, 0.9087, 0.1472, 0.9087, 0.1472, 0.8173, 0.1963, 0.8173, 0.709, 0.8653, 0.6599, 0.8653, 0.6599, 0.774, 0.709, 0.774, 0.04908, 0.9995, 0.04908, 0.9087, 0.09815, 0.9087, 0.09815, 0.9995, 0.04908, 0.8173, 0.04908, 0.9087, 2.126e-08, 0.9087, 0.0, 0.8173, 0.2945, 0.9087, 0.2945, 0.8173, 0.3435, 0.8173, 0.3435, 0.9087, 0.3689, 0.6827, 0.3689, 0.7736, 0.3198, 0.7736, 0.3198, 0.6827, 0.1963, 0.9989, 0.1963, 0.9087, 0.2454, 0.9087, 0.2454, 0.9989, 0.2454, 0.9989, 0.2454, 0.9087, 0.2945, 0.9087, 0.2945, 0.9989, 0.5491, 0.4087, 0.6382, 0.4087, 0.6372, 0.4091, 0.5491, 0.4091, 0.6999, 0.7079, 0.6999, 0.6576, 0.7003, 0.6576, 0.7003, 0.7079, 0.4587, 0.774, 0.3695, 0.774, 0.3695, 0.7736, 0.4576, 0.7736, 0.3695, 0.4087, 0.4587, 0.4087, 0.4576, 0.4091, 0.3695, 0.4091, 0.6994, 0.7079, 0.6994, 0.6576, 0.6999, 0.6576, 0.6999, 0.7079, 0.6382, 0.774, 0.5491, 0.774, 0.5491, 0.7736, 0.6372, 0.7736, 0.6382, 0.4087, 0.5491, 0.5, 0.5485, 0.5, 0.6372, 0.4091, 0.3695, 0.6827, 0.4587, 0.774, 0.4576, 0.7736, 0.3689, 0.6827, 0.5491, 0.5, 0.6382, 0.5913, 0.6376, 0.5913, 0.5485, 0.5, 0.4587, 0.5913, 0.3695, 0.6827, 0.3689, 0.6827, 0.458, 0.5913, 0.6382, 0.5913, 0.5491, 0.6827, 0.5485, 0.6827, 0.6376, 0.5913, 0.3695, 0.5, 0.4587, 0.5913, 0.458, 0.5913, 0.3689, 0.5, 0.5491, 0.6827, 0.6382, 0.774, 0.6372, 0.7736, 0.5485, 0.6827, 0.4587, 0.4087, 0.3695, 0.5, 0.3689, 0.5, 0.4576, 0.4091, 0.4908, 0.774, 0.5485, 0.774, 0.5485, 0.8655, 0.4908, 0.8655, 0.2516, 0.05904, 0.2206, 0.05904, 0.2206, 0.0, 0.2516, 2.178e-08, 0.2516, 0.7583, 0.2516, 0.8173, 0.2206, 0.8173, 0.2206, 0.7583, 0.7263, 0.6576, 0.7263, 0.7929, 0.7258, 0.7929, 0.7258, 0.6576, 0.6959, 0.6894, 0.6959, 0.6576, 0.6963, 0.6576, 0.6963, 0.6894, 0.6959, 0.6576, 0.6959, 0.7491, 0.6382, 0.7491, 0.6382, 0.6576, 0.6981, 0.7167, 0.6981, 0.6576, 0.6986, 0.6576, 0.6986, 0.7167, 0.6963, 0.7506, 0.6963, 0.6576, 0.6968, 0.6576, 0.6968, 0.7506, 0.6986, 0.7167, 0.6986, 0.6576, 0.699, 0.6576, 0.699, 0.7167, 0.6972, 0.6576, 0.6972, 0.7506, 0.6968, 0.7506, 0.6968, 0.6576, 0.6981, 0.7167, 0.6977, 0.7167, 0.6977, 0.6576, 0.6981, 0.6576, 0.6977, 0.6576, 0.6977, 0.7167, 0.6972, 0.7167, 0.6972, 0.6576, 0.6382, 0.2923, 0.6523, 0.272, 0.8267, 0.272, 0.8408, 0.2923, 0.6382, 8.711e-08, 0.6523, 0.02027, 0.6523, 0.272, 0.6382, 0.2923, 0.8408, 0.2923, 0.8267, 0.272, 0.8267, 0.02027, 0.8408, 0.0, 0.8408, 0.0, 0.8267, 0.02027, 0.6523, 0.02027, 0.6382, 8.711e-08, 0.9509, 0.7958, 0.9509, 0.9745, 0.8395, 0.9745, 0.8395, 0.7958, 0.8395, 0.7958, 0.8395, 0.544, 0.9509, 0.544, 0.9509, 0.7958, 0.8395, 0.544, 0.8395, 0.2923, 0.9509, 0.2923, 0.9509, 0.544, 0.5485, 0.9527, 0.5485, 0.774, 0.6599, 0.774, 0.6599, 0.9527, 0.3472, 0.9815, 0.3472, 0.774, 0.4587, 0.774, 0.4587, 0.9815, 0.728, 0.8768, 0.728, 0.5846, 0.8395, 0.5846, 0.8395, 0.8768, 0.728, 0.5846, 0.728, 0.2923, 0.8395, 0.2923, 0.8395, 0.5846, 0.9522, 0.0, 0.9522, 0.2075, 0.8408, 0.2075, 0.8408, 2.178e-08])
me_plane_000.use_remesh_preserve_volume = False
me_plane_000.use_remesh_preserve_attributes = False
me_plane_000.use_mirror_vertex_groups = False
me_plane_000.update()
me_cube_001 = bpy.data.meshes.new('Cube.001')
me_cube_001.from_pydata([(-2.036, -3.774, 0.3), (-2.036, 4.469, 0.3), (1.975, 4.469, 0.3), (1.975, -3.774, 0.3), (-2.036, -3.774, 3.139), (-2.036, 4.469, 3.139), (1.975, 4.469, 3.139), (1.975, -3.774, 3.139), (-2.036, -4.518, 1.253), (-2.036, 4.469, 1.253), (1.975, 4.469, 1.253), (1.975, -4.518, 1.253), (2.135, 2.271, 0.4378), (1.935, 2.271, 0.4378), (1.935, 2.021, 0.004801), (2.135, 2.021, 0.004801), (1.935, 1.521, 0.004801), (2.135, 1.521, 0.004801), (1.935, 1.271, 0.4378), (2.135, 1.271, 0.4378), (1.935, 1.521, 0.8708), (2.135, 1.521, 0.8708), (1.935, 2.021, 0.8708), (2.135, 2.021, 0.8708), (1.339, -4.337, 0.3174), (1.79, -3.636, 0.3174), (1.449, -3.417, 0.3174), (0.998, -4.118, 0.3174), (1.339, -4.337, 0.03034), (1.79, -3.636, 0.03034), (1.449, -3.417, 0.03034), (0.998, -4.118, 0.03034), (0.9573, -4.181, 0.1268), (1.449, -3.417, 0.1268), (1.79, -3.636, 0.1268), (1.299, -4.401, 0.1268), (-1.21, -4.308, 0.3174), (-1.14, -3.477, 0.3174), (-1.545, -3.443, 0.3174), (-1.614, -4.274, 0.3174), (-1.21, -4.308, 0.03034), (-1.14, -3.477, 0.03034), (-1.545, -3.443, 0.03034), (-1.614, -4.274, 0.03034), (-1.621, -4.349, 0.1268), (-1.545, -3.443, 0.1268), (-1.14, -3.477, 0.1268), (-1.216, -4.383, 0.1268), (2.135, 3.701, 0.4378), (1.935, 3.701, 0.4378), (1.935, 3.451, 0.004801), (2.135, 3.451, 0.004801), (1.935, 2.951, 0.004801), (2.135, 2.951, 0.004801), (1.935, 2.701, 0.4378), (2.135, 2.701, 0.4378), (1.935, 2.951, 0.8708), (2.135, 2.951, 0.8708), (1.935, 3.451, 0.8708), (2.135, 3.451, 0.8708), (-1.972, 2.271, 0.4378), (-2.172, 2.271, 0.4378), (-2.172, 2.021, 0.004801), (-1.972, 2.021, 0.004801), (-2.172, 1.521, 0.004801), (-1.972, 1.521, 0.004801), (-2.172, 1.271, 0.4378), (-1.972, 1.271, 0.4378), (-2.172, 1.521, 0.8708), (-1.972, 1.521, 0.8708), (-2.172, 2.021, 0.8708), (-1.972, 2.021, 0.8708), (-1.972, 3.701, 0.4378), (-2.172, 3.701, 0.4378), (-2.172, 3.451, 0.004801), (-1.972, 3.451, 0.004801), (-2.172, 2.951, 0.004801), (-1.972, 2.951, 0.004801), (-2.172, 2.701, 0.4378), (-1.972, 2.701, 0.4378), (-2.172, 2.951, 0.8708), (-1.972, 2.951, 0.8708), (-2.172, 3.451, 0.8708), (-1.972, 3.451, 0.8708)], [], [(8, 9, 1, 0), (9, 10, 2, 1), (10, 11, 3, 2), (11, 8, 0, 3), (7, 6, 5, 4), (4, 5, 9, 8), (5, 6, 10, 9), (6, 7, 11, 10), (7, 4, 8, 11), (18, 19, 21, 20), (16, 17, 19, 18), (20, 21, 23, 22), (14, 15, 17, 16), (22, 23, 12, 13), (13, 12, 15, 14), (13, 14, 16, 18, 20, 22), (15, 12, 23, 21, 19, 17), (27, 26, 33, 32), (24, 25, 26, 27), (35, 32, 31, 28), (34, 35, 28, 29), (33, 34, 29, 30), (32, 33, 30, 31), (26, 25, 34, 33), (25, 24, 35, 34), (24, 27, 32, 35), (39, 38, 45, 44), (36, 37, 38, 39), (47, 44, 43, 40), (46, 47, 40, 41), (45, 46, 41, 42), (44, 45, 42, 43), (38, 37, 46, 45), (37, 36, 47, 46), (36, 39, 44, 47), (54, 55, 57, 56), (52, 53, 55, 54), (56, 57, 59, 58), (50, 51, 53, 52), (58, 59, 48, 49), (49, 48, 51, 50), (49, 50, 52, 54, 56, 58), (51, 48, 59, 57, 55, 53), (66, 67, 69, 68), (64, 65, 67, 66), (68, 69, 71, 70), (62, 63, 65, 64), (70, 71, 60, 61), (61, 60, 63, 62), (61, 62, 64, 66, 68, 70), (63, 60, 71, 69, 67, 65), (78, 79, 81, 80), (76, 77, 79, 78), (80, 81, 83, 82), (74, 75, 77, 76), (82, 83, 72, 73), (73, 72, 75, 74), (73, 74, 76, 78, 80, 82), (75, 72, 83, 81, 79, 77)])
_uv = me_cube_001.uv_layers.new(name='UVMap')
_uv.uv.foreach_set('vector', [0.09015, 0.1694, 0.6564, 0.1694, 0.6564, 0.2873, 0.09015, 0.2873, 0.7747, 0.3847, 0.7747, 0.05147, 0.8926, 0.05147, 0.8926, 0.3847, 0.9356, 0.2155, 0.05609, 0.2155, 0.05609, 0.03233, 0.9356, 0.03233, 0.6978, 0.2142, 0.2554, 0.2142, 0.2554, 0.05764, 0.6978, 0.05764, 0.9454, 0.8611, 0.311, 0.8611, 0.311, 0.4877, 0.9454, 0.4877, 0.09015, 0.05147, 0.6564, 0.05147, 0.6564, 0.1694, 0.09015, 0.1694, 0.6567, 0.3847, 0.6567, 0.05147, 0.7747, 0.05147, 0.7747, 0.3847, 0.9356, 0.3986, 0.05609, 0.3986, 0.05609, 0.2155, 0.9356, 0.2155, 0.6978, 0.3707, 0.2554, 0.3707, 0.2554, 0.2142, 0.6978, 0.2142, 0.07761, 0.6987, 0.07761, 0.7264, 0.03938, 0.7264, 0.03938, 0.6987, 0.1541, 0.6987, 0.1541, 0.7264, 0.07761, 0.7264, 0.07761, 0.6987, 0.1592, 0.636, 0.1592, 0.6575, 0.09991, 0.6575, 0.09991, 0.636, 0.1923, 0.6987, 0.1923, 0.7264, 0.1541, 0.7264, 0.1541, 0.6987, 0.07026, 0.636, 0.07026, 0.6145, 0.09991, 0.6145, 0.09991, 0.636, 0.09991, 0.636, 0.09991, 0.6145, 0.1592, 0.6145, 0.1592, 0.636, 0.1541, 0.6987, 0.07761, 0.6987, 0.03938, 0.6387, 0.07761, 0.5788, 0.1541, 0.5788, 0.1923, 0.6387, 0.1541, 0.4588, 0.1923, 0.5188, 0.1541, 0.5788, 0.07761, 0.5788, 0.03938, 0.5188, 0.07761, 0.4588, 0.03357, 0.7726, 0.1573, 0.7726, 0.1573, 0.7984, 0.03357, 0.7984, 0.1973, 0.8509, 0.05351, 0.8509, 0.05351, 0.7663, 0.1973, 0.7663, 0.1664, 0.8082, 0.06969, 0.8082, 0.06969, 0.774, 0.1664, 0.774, 0.2183, 0.8085, 0.02613, 0.8085, 0.02613, 0.7684, 0.2183, 0.7684, 0.1832, 0.8455, 0.1832, 0.7726, 0.2089, 0.7726, 0.2089, 0.8455, 0.03357, 0.7984, 0.1573, 0.7984, 0.1573, 0.8242, 0.03357, 0.8242, 0.1574, 0.8455, 0.1574, 0.7726, 0.1832, 0.7726, 0.1832, 0.8455, 0.2183, 0.8485, 0.02613, 0.8485, 0.02613, 0.8085, 0.2183, 0.8085, 0.1664, 0.8424, 0.06969, 0.8424, 0.06969, 0.8082, 0.1664, 0.8082, 0.03357, 0.7726, 0.1573, 0.7726, 0.1573, 0.7984, 0.03357, 0.7984, 0.1973, 0.8509, 0.05351, 0.8509, 0.05351, 0.7663, 0.1973, 0.7663, 0.1664, 0.8082, 0.06969, 0.8082, 0.06969, 0.774, 0.1664, 0.774, 0.2183, 0.8085, 0.02613, 0.8085, 0.02613, 0.7684, 0.2183, 0.7684, 0.1832, 0.8455, 0.1832, 0.7726, 0.2089, 0.7726, 0.2089, 0.8455, 0.03357, 0.7984, 0.1573, 0.7984, 0.1573, 0.8242, 0.03357, 0.8242, 0.1574, 0.8455, 0.1574, 0.7726, 0.1832, 0.7726, 0.1832, 0.8455, 0.2183, 0.8485, 0.02613, 0.8485, 0.02613, 0.8085, 0.2183, 0.8085, 0.1664, 0.8424, 0.06969, 0.8424, 0.06969, 0.8082, 0.1664, 0.8082, 0.07761, 0.6987, 0.07761, 0.7264, 0.03938, 0.7264, 0.03938, 0.6987, 0.1541, 0.6987, 0.1541, 0.7264, 0.07761, 0.7264, 0.07761, 0.6987, 0.1592, 0.636, 0.1592, 0.6575, 0.09991, 0.6575, 0.09991, 0.636, 0.1923, 0.6987, 0.1923, 0.7264, 0.1541, 0.7264, 0.1541, 0.6987, 0.07026, 0.636, 0.07026, 0.6145, 0.09991, 0.6145, 0.09991, 0.636, 0.09991, 0.636, 0.09991, 0.6145, 0.1592, 0.6145, 0.1592, 0.636, 0.1541, 0.6987, 0.07761, 0.6987, 0.03938, 0.6387, 0.07761, 0.5788, 0.1541, 0.5788, 0.1923, 0.6387, 0.1541, 0.4588, 0.1923, 0.5188, 0.1541, 0.5788, 0.07761, 0.5788, 0.03938, 0.5188, 0.07761, 0.4588, 0.07761, 0.6987, 0.07761, 0.7264, 0.03938, 0.7264, 0.03938, 0.6987, 0.1541, 0.6987, 0.1541, 0.7264, 0.07761, 0.7264, 0.07761, 0.6987, 0.1592, 0.636, 0.1592, 0.6575, 0.09991, 0.6575, 0.09991, 0.636, 0.1923, 0.6987, 0.1923, 0.7264, 0.1541, 0.7264, 0.1541, 0.6987, 0.07026, 0.636, 0.07026, 0.6145, 0.09991, 0.6145, 0.09991, 0.636, 0.09991, 0.636, 0.09991, 0.6145, 0.1592, 0.6145, 0.1592, 0.636, 0.1541, 0.6987, 0.07761, 0.6987, 0.03938, 0.6387, 0.07761, 0.5788, 0.1541, 0.5788, 0.1923, 0.6387, 0.1541, 0.4588, 0.1923, 0.5188, 0.1541, 0.5788, 0.07761, 0.5788, 0.03938, 0.5188, 0.07761, 0.4588, 0.07761, 0.6987, 0.07761, 0.7264, 0.03938, 0.7264, 0.03938, 0.6987, 0.1541, 0.6987, 0.1541, 0.7264, 0.07761, 0.7264, 0.07761, 0.6987, 0.1592, 0.636, 0.1592, 0.6575, 0.09991, 0.6575, 0.09991, 0.636, 0.1923, 0.6987, 0.1923, 0.7264, 0.1541, 0.7264, 0.1541, 0.6987, 0.07026, 0.636, 0.07026, 0.6145, 0.09991, 0.6145, 0.09991, 0.636, 0.09991, 0.636, 0.09991, 0.6145, 0.1592, 0.6145, 0.1592, 0.636, 0.1541, 0.6987, 0.07761, 0.6987, 0.03938, 0.6387, 0.07761, 0.5788, 0.1541, 0.5788, 0.1923, 0.6387, 0.1541, 0.4588, 0.1923, 0.5188, 0.1541, 0.5788, 0.07761, 0.5788, 0.03938, 0.5188, 0.07761, 0.4588])
me_cube_001.use_remesh_preserve_volume = False
me_cube_001.use_remesh_preserve_attributes = False
me_cube_001.use_mirror_vertex_groups = False
me_cube_001.update()
me_plane_001 = bpy.data.meshes.new('Plane.001')
me_plane_001.from_pydata([(-3.579, -4.474, 0.0), (3.579, -4.474, 0.0), (-3.579, 4.474, 0.0), (3.579, 4.474, 0.0), (-3.579, -4.474, 2.685), (3.579, -4.474, 2.685), (-3.579, 4.474, 2.685), (3.579, 4.474, 2.685), (1.109, -2.787, 3.365), (0.0, -4.474, 4.922), (1.109, -3.655, 3.365), (0.0, 4.474, 4.922), (1.977, -2.787, 3.365), (1.977, -3.655, 3.365), (1.109, -3.655, 5.155), (1.109, -2.787, 5.155), (1.977, -2.787, 5.155), (1.977, -3.655, 5.155)], [], [(17, 14, 10, 13), (3, 2, 6, 7), (1, 3, 7, 5), (0, 1, 5, 4), (2, 0, 4, 6), (16, 17, 13, 12), (5, 7, 11, 9), (15, 16, 12, 8), (14, 15, 8, 10), (7, 6, 11), (4, 5, 9), (6, 4, 9, 11), (10, 8, 12, 13), (17, 16, 15, 14)])
_uv = me_plane_001.uv_layers.new(name='UVMap')
_uv.uv.foreach_set('vector', [0.8732, 0.5525, 0.9651, 0.5525, 0.9651, 0.8001, 0.8732, 0.8001, 0.532, 0.4572, 0.532, 0.7554, 0.4304, 0.7554, 0.4304, 0.4572, 0.7183, 0.08447, 0.7183, 0.4572, 0.6166, 0.4572, 0.6166, 0.08447, 0.04736, 0.7554, 0.04736, 0.4572, 0.149, 0.4572, 0.149, 0.7554, 0.532, 0.08447, 0.532, 0.4572, 0.4781, 0.4572, 0.4781, 0.08447, 0.8732, 0.8001, 0.7813, 0.8001, 0.7813, 0.5525, 0.8732, 0.5525, 0.6166, 0.08447, 0.6166, 0.4572, 0.532, 0.4572, 0.532, 0.08447, 0.7813, 0.8001, 0.6893, 0.8001, 0.6893, 0.5525, 0.7812, 0.5525, 0.5974, 0.5525, 0.6893, 0.5525, 0.6893, 0.8001, 0.5974, 0.8001, 0.4304, 0.4572, 0.4304, 0.7554, 0.3457, 0.6063, 0.149, 0.7554, 0.149, 0.4572, 0.2337, 0.6063, 0.4781, 0.08447, 0.4781, 0.4572, 0.3183, 0.4572, 0.3183, 0.08447, 0.5974, 0.9202, 0.5974, 0.8001, 0.6893, 0.8001, 0.6893, 0.9202, 0.7812, 0.8001, 0.7812, 0.9202, 0.6893, 0.9202, 0.6893, 0.8001])
me_plane_001.use_remesh_preserve_volume = False
me_plane_001.use_remesh_preserve_attributes = False
me_plane_001.use_mirror_vertex_groups = False
me_plane_001.update()

# ---- objects
ob_plane_003 = bpy.data.objects.new('Plane.003', me_plane_003)
ob_plane_002 = bpy.data.objects.new('Plane.002', me_plane_002)
ob_plane_001 = bpy.data.objects.new('Plane.001', me_plane_000)
ob_cube = bpy.data.objects.new('Cube', me_cube_001)
ob_plane = bpy.data.objects.new('Plane', me_plane_001)
ob_lamp = bpy.data.objects.new('Lamp', light_lamp)
ob_camera = bpy.data.objects.new('Camera', cam_camera)

# ---- transforms, parenting, visibility, modifiers, constraints
ob_plane_003.location = (0.0, 0.0, 0.0)
ob_plane_003.lineart.crease_threshold = 0.0
ob_plane_002.location = (0.0, 0.0, 0.0)
ob_plane_002.lineart.crease_threshold = 0.0
ob_plane_001.location = (0.0, 0.0, 0.0)
ob_plane_001.lineart.crease_threshold = 0.0
ob_cube.location = (0.0, 0.0, 0.0)
ob_cube.lineart.crease_threshold = 0.0
ob_plane.location = (0.0, 0.0, 0.0)
ob_plane.lineart.crease_threshold = 0.0
ob_lamp.location = (4.076, 1.005, 5.904)
ob_lamp.rotation_euler = (0.6503, 0.05522, 1.866)
ob_lamp.lock_rotations_4d = False
ob_lamp.empty_display_type = 'ARROWS'
ob_lamp.color = (0.0, 0.0, 0.0, 0.0)
ob_lamp.lineart.crease_threshold = 0.0
ob_camera.location = (7.481, -6.508, 5.344)
ob_camera.rotation_euler = (1.109, 0.01082, 0.8149)
ob_camera.lock_rotations_4d = False
ob_camera.empty_display_type = 'ARROWS'
ob_camera.color = (0.0, 0.0, 0.0, 0.0)
ob_camera.display_type = 'WIRE'
ob_camera.lineart.crease_threshold = 0.0

# ---- collection membership
col_collection_1.objects.link(ob_plane_003)
col_collection_1.objects.link(ob_plane_002)
col_collection_1.objects.link(ob_plane_001)
col_collection_1.objects.link(ob_cube)
col_collection_1.objects.link(ob_plane)
col_collection_1.objects.link(ob_lamp)
col_collection_1.objects.link(ob_camera)

# ---- scene / render settings (as saved in the file)
scene.camera = ob_camera
scene.frame_start = 1; scene.frame_end = 250; scene.frame_set(1)
scene.render.engine = 'BLENDER_EEVEE_NEXT'
scene.render.resolution_percentage = 50
scene.render.dither_intensity = 0.0
scene.cycles.use_denoising = False
scene.cycles.samples = 10
scene.cycles.sampling_pattern = 'TABULATED_SOBOL'
scene.cycles.light_sampling_threshold = 0.0
scene.cycles.use_adaptive_sampling = False
scene.cycles.use_light_tree = False
scene.cycles.blur_glossy = 0.0
scene.cycles.volume_bounces = 1
scene.cycles.pixel_filter_type = 'GAUSSIAN'
scene.cycles.sample_clamp_indirect = 0.0
scene.view_settings.view_transform = 'Standard'
bpy.context.view_layer.update()
